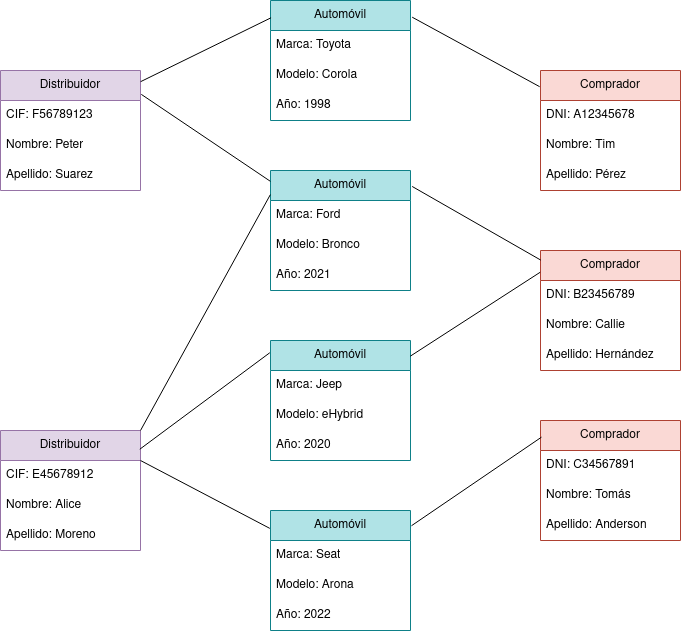

The diagram above was exported from draw.io. Its source (the exported page's mxGraphModel, read from the mxfile embedded in the PNG):
<mxGraphModel dx="1729" dy="799" grid="1" gridSize="10" guides="1" tooltips="1" connect="1" arrows="1" fold="1" page="1" pageScale="1" pageWidth="850" pageHeight="1100" math="0" shadow="0">
  <root>
    <mxCell id="0" />
    <mxCell id="1" parent="0" />
    <mxCell id="0mRZ2AEiIXRAcb0Wnyof-2" value="Automóvil" style="swimlane;fontStyle=0;childLayout=stackLayout;horizontal=1;startSize=30;horizontalStack=0;resizeParent=1;resizeParentMax=0;resizeLast=0;collapsible=1;marginBottom=0;whiteSpace=wrap;html=1;fillColor=#b0e3e6;strokeColor=#0e8088;" parent="1" vertex="1">
      <mxGeometry x="320" y="160" width="140" height="120" as="geometry" />
    </mxCell>
    <mxCell id="0mRZ2AEiIXRAcb0Wnyof-3" value="Marca: Toyota" style="text;strokeColor=none;fillColor=none;align=left;verticalAlign=middle;spacingLeft=4;spacingRight=4;overflow=hidden;points=[[0,0.5],[1,0.5]];portConstraint=eastwest;rotatable=0;whiteSpace=wrap;html=1;" parent="0mRZ2AEiIXRAcb0Wnyof-2" vertex="1">
      <mxGeometry y="30" width="140" height="30" as="geometry" />
    </mxCell>
    <mxCell id="0mRZ2AEiIXRAcb0Wnyof-4" value="Modelo: Corola" style="text;strokeColor=none;fillColor=none;align=left;verticalAlign=middle;spacingLeft=4;spacingRight=4;overflow=hidden;points=[[0,0.5],[1,0.5]];portConstraint=eastwest;rotatable=0;whiteSpace=wrap;html=1;" parent="0mRZ2AEiIXRAcb0Wnyof-2" vertex="1">
      <mxGeometry y="60" width="140" height="30" as="geometry" />
    </mxCell>
    <mxCell id="0mRZ2AEiIXRAcb0Wnyof-5" value="Año: 1998" style="text;strokeColor=none;fillColor=none;align=left;verticalAlign=middle;spacingLeft=4;spacingRight=4;overflow=hidden;points=[[0,0.5],[1,0.5]];portConstraint=eastwest;rotatable=0;whiteSpace=wrap;html=1;" parent="0mRZ2AEiIXRAcb0Wnyof-2" vertex="1">
      <mxGeometry y="90" width="140" height="30" as="geometry" />
    </mxCell>
    <mxCell id="0mRZ2AEiIXRAcb0Wnyof-6" value="Automóvil" style="swimlane;fontStyle=0;childLayout=stackLayout;horizontal=1;startSize=30;horizontalStack=0;resizeParent=1;resizeParentMax=0;resizeLast=0;collapsible=1;marginBottom=0;whiteSpace=wrap;html=1;fillColor=#b0e3e6;strokeColor=#0e8088;" parent="1" vertex="1">
      <mxGeometry x="320" y="330" width="140" height="120" as="geometry" />
    </mxCell>
    <mxCell id="0mRZ2AEiIXRAcb0Wnyof-7" value="Marca: Ford" style="text;strokeColor=none;fillColor=none;align=left;verticalAlign=middle;spacingLeft=4;spacingRight=4;overflow=hidden;points=[[0,0.5],[1,0.5]];portConstraint=eastwest;rotatable=0;whiteSpace=wrap;html=1;" parent="0mRZ2AEiIXRAcb0Wnyof-6" vertex="1">
      <mxGeometry y="30" width="140" height="30" as="geometry" />
    </mxCell>
    <mxCell id="0mRZ2AEiIXRAcb0Wnyof-8" value="Modelo: Bronco" style="text;strokeColor=none;fillColor=none;align=left;verticalAlign=middle;spacingLeft=4;spacingRight=4;overflow=hidden;points=[[0,0.5],[1,0.5]];portConstraint=eastwest;rotatable=0;whiteSpace=wrap;html=1;" parent="0mRZ2AEiIXRAcb0Wnyof-6" vertex="1">
      <mxGeometry y="60" width="140" height="30" as="geometry" />
    </mxCell>
    <mxCell id="0mRZ2AEiIXRAcb0Wnyof-9" value="Año: 2021" style="text;strokeColor=none;fillColor=none;align=left;verticalAlign=middle;spacingLeft=4;spacingRight=4;overflow=hidden;points=[[0,0.5],[1,0.5]];portConstraint=eastwest;rotatable=0;whiteSpace=wrap;html=1;" parent="0mRZ2AEiIXRAcb0Wnyof-6" vertex="1">
      <mxGeometry y="90" width="140" height="30" as="geometry" />
    </mxCell>
    <mxCell id="0mRZ2AEiIXRAcb0Wnyof-10" value="Automóvil" style="swimlane;fontStyle=0;childLayout=stackLayout;horizontal=1;startSize=30;horizontalStack=0;resizeParent=1;resizeParentMax=0;resizeLast=0;collapsible=1;marginBottom=0;whiteSpace=wrap;html=1;fillColor=#b0e3e6;strokeColor=#0e8088;" parent="1" vertex="1">
      <mxGeometry x="320" y="670" width="140" height="120" as="geometry" />
    </mxCell>
    <mxCell id="0mRZ2AEiIXRAcb0Wnyof-11" value="Marca: Seat" style="text;strokeColor=none;fillColor=none;align=left;verticalAlign=middle;spacingLeft=4;spacingRight=4;overflow=hidden;points=[[0,0.5],[1,0.5]];portConstraint=eastwest;rotatable=0;whiteSpace=wrap;html=1;" parent="0mRZ2AEiIXRAcb0Wnyof-10" vertex="1">
      <mxGeometry y="30" width="140" height="30" as="geometry" />
    </mxCell>
    <mxCell id="0mRZ2AEiIXRAcb0Wnyof-12" value="Modelo: Arona" style="text;strokeColor=none;fillColor=none;align=left;verticalAlign=middle;spacingLeft=4;spacingRight=4;overflow=hidden;points=[[0,0.5],[1,0.5]];portConstraint=eastwest;rotatable=0;whiteSpace=wrap;html=1;" parent="0mRZ2AEiIXRAcb0Wnyof-10" vertex="1">
      <mxGeometry y="60" width="140" height="30" as="geometry" />
    </mxCell>
    <mxCell id="0mRZ2AEiIXRAcb0Wnyof-13" value="Año: 2022" style="text;strokeColor=none;fillColor=none;align=left;verticalAlign=middle;spacingLeft=4;spacingRight=4;overflow=hidden;points=[[0,0.5],[1,0.5]];portConstraint=eastwest;rotatable=0;whiteSpace=wrap;html=1;" parent="0mRZ2AEiIXRAcb0Wnyof-10" vertex="1">
      <mxGeometry y="90" width="140" height="30" as="geometry" />
    </mxCell>
    <mxCell id="0mRZ2AEiIXRAcb0Wnyof-14" value="Automóvil" style="swimlane;fontStyle=0;childLayout=stackLayout;horizontal=1;startSize=30;horizontalStack=0;resizeParent=1;resizeParentMax=0;resizeLast=0;collapsible=1;marginBottom=0;whiteSpace=wrap;html=1;fillColor=#b0e3e6;strokeColor=#0e8088;" parent="1" vertex="1">
      <mxGeometry x="320" y="500" width="140" height="120" as="geometry" />
    </mxCell>
    <mxCell id="0mRZ2AEiIXRAcb0Wnyof-15" value="Marca: Jeep" style="text;strokeColor=none;fillColor=none;align=left;verticalAlign=middle;spacingLeft=4;spacingRight=4;overflow=hidden;points=[[0,0.5],[1,0.5]];portConstraint=eastwest;rotatable=0;whiteSpace=wrap;html=1;" parent="0mRZ2AEiIXRAcb0Wnyof-14" vertex="1">
      <mxGeometry y="30" width="140" height="30" as="geometry" />
    </mxCell>
    <mxCell id="0mRZ2AEiIXRAcb0Wnyof-16" value="Modelo: eHybrid" style="text;strokeColor=none;fillColor=none;align=left;verticalAlign=middle;spacingLeft=4;spacingRight=4;overflow=hidden;points=[[0,0.5],[1,0.5]];portConstraint=eastwest;rotatable=0;whiteSpace=wrap;html=1;" parent="0mRZ2AEiIXRAcb0Wnyof-14" vertex="1">
      <mxGeometry y="60" width="140" height="30" as="geometry" />
    </mxCell>
    <mxCell id="0mRZ2AEiIXRAcb0Wnyof-17" value="Año: 2020" style="text;strokeColor=none;fillColor=none;align=left;verticalAlign=middle;spacingLeft=4;spacingRight=4;overflow=hidden;points=[[0,0.5],[1,0.5]];portConstraint=eastwest;rotatable=0;whiteSpace=wrap;html=1;" parent="0mRZ2AEiIXRAcb0Wnyof-14" vertex="1">
      <mxGeometry y="90" width="140" height="30" as="geometry" />
    </mxCell>
    <mxCell id="0mRZ2AEiIXRAcb0Wnyof-18" value="Comprador" style="swimlane;fontStyle=0;childLayout=stackLayout;horizontal=1;startSize=30;horizontalStack=0;resizeParent=1;resizeParentMax=0;resizeLast=0;collapsible=1;marginBottom=0;whiteSpace=wrap;html=1;fillColor=#fad9d5;strokeColor=#ae4132;" parent="1" vertex="1">
      <mxGeometry x="590" y="230" width="140" height="120" as="geometry" />
    </mxCell>
    <mxCell id="0mRZ2AEiIXRAcb0Wnyof-19" value="DNI: A12345678" style="text;strokeColor=none;fillColor=none;align=left;verticalAlign=middle;spacingLeft=4;spacingRight=4;overflow=hidden;points=[[0,0.5],[1,0.5]];portConstraint=eastwest;rotatable=0;whiteSpace=wrap;html=1;" parent="0mRZ2AEiIXRAcb0Wnyof-18" vertex="1">
      <mxGeometry y="30" width="140" height="30" as="geometry" />
    </mxCell>
    <mxCell id="0mRZ2AEiIXRAcb0Wnyof-20" value="Nombre: Tim" style="text;strokeColor=none;fillColor=none;align=left;verticalAlign=middle;spacingLeft=4;spacingRight=4;overflow=hidden;points=[[0,0.5],[1,0.5]];portConstraint=eastwest;rotatable=0;whiteSpace=wrap;html=1;" parent="0mRZ2AEiIXRAcb0Wnyof-18" vertex="1">
      <mxGeometry y="60" width="140" height="30" as="geometry" />
    </mxCell>
    <mxCell id="0mRZ2AEiIXRAcb0Wnyof-21" value="Apellido: Pérez" style="text;strokeColor=none;fillColor=none;align=left;verticalAlign=middle;spacingLeft=4;spacingRight=4;overflow=hidden;points=[[0,0.5],[1,0.5]];portConstraint=eastwest;rotatable=0;whiteSpace=wrap;html=1;" parent="0mRZ2AEiIXRAcb0Wnyof-18" vertex="1">
      <mxGeometry y="90" width="140" height="30" as="geometry" />
    </mxCell>
    <mxCell id="IXvNVvQomSC4W-00Lj-0-1" value="Comprador" style="swimlane;fontStyle=0;childLayout=stackLayout;horizontal=1;startSize=30;horizontalStack=0;resizeParent=1;resizeParentMax=0;resizeLast=0;collapsible=1;marginBottom=0;whiteSpace=wrap;html=1;fillColor=#fad9d5;strokeColor=#ae4132;" vertex="1" parent="1">
      <mxGeometry x="590" y="410" width="140" height="120" as="geometry" />
    </mxCell>
    <mxCell id="IXvNVvQomSC4W-00Lj-0-2" value="DNI: B23456789" style="text;strokeColor=none;fillColor=none;align=left;verticalAlign=middle;spacingLeft=4;spacingRight=4;overflow=hidden;points=[[0,0.5],[1,0.5]];portConstraint=eastwest;rotatable=0;whiteSpace=wrap;html=1;" vertex="1" parent="IXvNVvQomSC4W-00Lj-0-1">
      <mxGeometry y="30" width="140" height="30" as="geometry" />
    </mxCell>
    <mxCell id="IXvNVvQomSC4W-00Lj-0-3" value="Nombre: Callie" style="text;strokeColor=none;fillColor=none;align=left;verticalAlign=middle;spacingLeft=4;spacingRight=4;overflow=hidden;points=[[0,0.5],[1,0.5]];portConstraint=eastwest;rotatable=0;whiteSpace=wrap;html=1;" vertex="1" parent="IXvNVvQomSC4W-00Lj-0-1">
      <mxGeometry y="60" width="140" height="30" as="geometry" />
    </mxCell>
    <mxCell id="IXvNVvQomSC4W-00Lj-0-4" value="Apellido: Hernández" style="text;strokeColor=none;fillColor=none;align=left;verticalAlign=middle;spacingLeft=4;spacingRight=4;overflow=hidden;points=[[0,0.5],[1,0.5]];portConstraint=eastwest;rotatable=0;whiteSpace=wrap;html=1;" vertex="1" parent="IXvNVvQomSC4W-00Lj-0-1">
      <mxGeometry y="90" width="140" height="30" as="geometry" />
    </mxCell>
    <mxCell id="IXvNVvQomSC4W-00Lj-0-5" value="Comprador" style="swimlane;fontStyle=0;childLayout=stackLayout;horizontal=1;startSize=30;horizontalStack=0;resizeParent=1;resizeParentMax=0;resizeLast=0;collapsible=1;marginBottom=0;whiteSpace=wrap;html=1;fillColor=#fad9d5;strokeColor=#ae4132;" vertex="1" parent="1">
      <mxGeometry x="590" y="580" width="140" height="120" as="geometry" />
    </mxCell>
    <mxCell id="IXvNVvQomSC4W-00Lj-0-6" value="DNI: C34567891" style="text;strokeColor=none;fillColor=none;align=left;verticalAlign=middle;spacingLeft=4;spacingRight=4;overflow=hidden;points=[[0,0.5],[1,0.5]];portConstraint=eastwest;rotatable=0;whiteSpace=wrap;html=1;" vertex="1" parent="IXvNVvQomSC4W-00Lj-0-5">
      <mxGeometry y="30" width="140" height="30" as="geometry" />
    </mxCell>
    <mxCell id="IXvNVvQomSC4W-00Lj-0-7" value="Nombre: Tomás" style="text;strokeColor=none;fillColor=none;align=left;verticalAlign=middle;spacingLeft=4;spacingRight=4;overflow=hidden;points=[[0,0.5],[1,0.5]];portConstraint=eastwest;rotatable=0;whiteSpace=wrap;html=1;" vertex="1" parent="IXvNVvQomSC4W-00Lj-0-5">
      <mxGeometry y="60" width="140" height="30" as="geometry" />
    </mxCell>
    <mxCell id="IXvNVvQomSC4W-00Lj-0-8" value="Apellido: Anderson" style="text;strokeColor=none;fillColor=none;align=left;verticalAlign=middle;spacingLeft=4;spacingRight=4;overflow=hidden;points=[[0,0.5],[1,0.5]];portConstraint=eastwest;rotatable=0;whiteSpace=wrap;html=1;" vertex="1" parent="IXvNVvQomSC4W-00Lj-0-5">
      <mxGeometry y="90" width="140" height="30" as="geometry" />
    </mxCell>
    <mxCell id="IXvNVvQomSC4W-00Lj-0-9" value="Distribuidor" style="swimlane;fontStyle=0;childLayout=stackLayout;horizontal=1;startSize=30;horizontalStack=0;resizeParent=1;resizeParentMax=0;resizeLast=0;collapsible=1;marginBottom=0;whiteSpace=wrap;html=1;fillColor=#e1d5e7;strokeColor=#9673a6;" vertex="1" parent="1">
      <mxGeometry x="50" y="230" width="140" height="120" as="geometry" />
    </mxCell>
    <mxCell id="IXvNVvQomSC4W-00Lj-0-10" value="CIF: F56789123" style="text;strokeColor=none;fillColor=none;align=left;verticalAlign=middle;spacingLeft=4;spacingRight=4;overflow=hidden;points=[[0,0.5],[1,0.5]];portConstraint=eastwest;rotatable=0;whiteSpace=wrap;html=1;" vertex="1" parent="IXvNVvQomSC4W-00Lj-0-9">
      <mxGeometry y="30" width="140" height="30" as="geometry" />
    </mxCell>
    <mxCell id="IXvNVvQomSC4W-00Lj-0-11" value="Nombre: Peter" style="text;strokeColor=none;fillColor=none;align=left;verticalAlign=middle;spacingLeft=4;spacingRight=4;overflow=hidden;points=[[0,0.5],[1,0.5]];portConstraint=eastwest;rotatable=0;whiteSpace=wrap;html=1;" vertex="1" parent="IXvNVvQomSC4W-00Lj-0-9">
      <mxGeometry y="60" width="140" height="30" as="geometry" />
    </mxCell>
    <mxCell id="IXvNVvQomSC4W-00Lj-0-12" value="Apellido: Suarez" style="text;strokeColor=none;fillColor=none;align=left;verticalAlign=middle;spacingLeft=4;spacingRight=4;overflow=hidden;points=[[0,0.5],[1,0.5]];portConstraint=eastwest;rotatable=0;whiteSpace=wrap;html=1;" vertex="1" parent="IXvNVvQomSC4W-00Lj-0-9">
      <mxGeometry y="90" width="140" height="30" as="geometry" />
    </mxCell>
    <mxCell id="IXvNVvQomSC4W-00Lj-0-13" value="Distribuidor" style="swimlane;fontStyle=0;childLayout=stackLayout;horizontal=1;startSize=30;horizontalStack=0;resizeParent=1;resizeParentMax=0;resizeLast=0;collapsible=1;marginBottom=0;whiteSpace=wrap;html=1;fillColor=#e1d5e7;strokeColor=#9673a6;" vertex="1" parent="1">
      <mxGeometry x="50" y="590" width="140" height="120" as="geometry" />
    </mxCell>
    <mxCell id="IXvNVvQomSC4W-00Lj-0-14" value="CIF: E45678912" style="text;strokeColor=none;fillColor=none;align=left;verticalAlign=middle;spacingLeft=4;spacingRight=4;overflow=hidden;points=[[0,0.5],[1,0.5]];portConstraint=eastwest;rotatable=0;whiteSpace=wrap;html=1;" vertex="1" parent="IXvNVvQomSC4W-00Lj-0-13">
      <mxGeometry y="30" width="140" height="30" as="geometry" />
    </mxCell>
    <mxCell id="IXvNVvQomSC4W-00Lj-0-15" value="Nombre: Alice" style="text;strokeColor=none;fillColor=none;align=left;verticalAlign=middle;spacingLeft=4;spacingRight=4;overflow=hidden;points=[[0,0.5],[1,0.5]];portConstraint=eastwest;rotatable=0;whiteSpace=wrap;html=1;" vertex="1" parent="IXvNVvQomSC4W-00Lj-0-13">
      <mxGeometry y="60" width="140" height="30" as="geometry" />
    </mxCell>
    <mxCell id="IXvNVvQomSC4W-00Lj-0-16" value="Apellido: Moreno" style="text;strokeColor=none;fillColor=none;align=left;verticalAlign=middle;spacingLeft=4;spacingRight=4;overflow=hidden;points=[[0,0.5],[1,0.5]];portConstraint=eastwest;rotatable=0;whiteSpace=wrap;html=1;" vertex="1" parent="IXvNVvQomSC4W-00Lj-0-13">
      <mxGeometry y="90" width="140" height="30" as="geometry" />
    </mxCell>
    <mxCell id="IXvNVvQomSC4W-00Lj-0-17" value="" style="endArrow=none;html=1;rounded=0;entryX=-0.005;entryY=0.102;entryDx=0;entryDy=0;entryPerimeter=0;exitX=0.995;exitY=0.156;exitDx=0;exitDy=0;exitPerimeter=0;" edge="1" parent="1" source="IXvNVvQomSC4W-00Lj-0-13" target="0mRZ2AEiIXRAcb0Wnyof-14">
      <mxGeometry width="50" height="50" relative="1" as="geometry">
        <mxPoint x="191" y="604" as="sourcePoint" />
        <mxPoint x="400" y="530" as="targetPoint" />
      </mxGeometry>
    </mxCell>
    <mxCell id="IXvNVvQomSC4W-00Lj-0-18" value="" style="endArrow=none;html=1;rounded=0;entryX=-0.005;entryY=0.149;entryDx=0;entryDy=0;entryPerimeter=0;" edge="1" parent="1" target="0mRZ2AEiIXRAcb0Wnyof-10">
      <mxGeometry width="50" height="50" relative="1" as="geometry">
        <mxPoint x="190" y="620" as="sourcePoint" />
        <mxPoint x="400" y="530" as="targetPoint" />
      </mxGeometry>
    </mxCell>
    <mxCell id="IXvNVvQomSC4W-00Lj-0-19" value="" style="endArrow=none;html=1;rounded=0;exitX=1;exitY=0;exitDx=0;exitDy=0;entryX=-0.001;entryY=0.201;entryDx=0;entryDy=0;entryPerimeter=0;" edge="1" parent="1" source="IXvNVvQomSC4W-00Lj-0-13" target="0mRZ2AEiIXRAcb0Wnyof-6">
      <mxGeometry width="50" height="50" relative="1" as="geometry">
        <mxPoint x="270" y="600" as="sourcePoint" />
        <mxPoint x="320" y="550" as="targetPoint" />
      </mxGeometry>
    </mxCell>
    <mxCell id="IXvNVvQomSC4W-00Lj-0-20" value="" style="endArrow=none;html=1;rounded=0;exitX=1.006;exitY=0.199;exitDx=0;exitDy=0;exitPerimeter=0;entryX=-0.001;entryY=0.09;entryDx=0;entryDy=0;entryPerimeter=0;" edge="1" parent="1" source="IXvNVvQomSC4W-00Lj-0-9" target="0mRZ2AEiIXRAcb0Wnyof-6">
      <mxGeometry width="50" height="50" relative="1" as="geometry">
        <mxPoint x="290" y="330" as="sourcePoint" />
        <mxPoint x="340" y="280" as="targetPoint" />
      </mxGeometry>
    </mxCell>
    <mxCell id="IXvNVvQomSC4W-00Lj-0-21" value="" style="endArrow=none;html=1;rounded=0;exitX=1.001;exitY=0.093;exitDx=0;exitDy=0;exitPerimeter=0;entryX=0.004;entryY=0.144;entryDx=0;entryDy=0;entryPerimeter=0;" edge="1" parent="1" source="IXvNVvQomSC4W-00Lj-0-9" target="0mRZ2AEiIXRAcb0Wnyof-2">
      <mxGeometry width="50" height="50" relative="1" as="geometry">
        <mxPoint x="290" y="250" as="sourcePoint" />
        <mxPoint x="340" y="200" as="targetPoint" />
      </mxGeometry>
    </mxCell>
    <mxCell id="IXvNVvQomSC4W-00Lj-0-22" value="" style="endArrow=none;html=1;rounded=0;exitX=1.012;exitY=0.139;exitDx=0;exitDy=0;exitPerimeter=0;entryX=-0.006;entryY=0.135;entryDx=0;entryDy=0;entryPerimeter=0;" edge="1" parent="1" source="0mRZ2AEiIXRAcb0Wnyof-2" target="0mRZ2AEiIXRAcb0Wnyof-18">
      <mxGeometry width="50" height="50" relative="1" as="geometry">
        <mxPoint x="500" y="370" as="sourcePoint" />
        <mxPoint x="550" y="320" as="targetPoint" />
      </mxGeometry>
    </mxCell>
    <mxCell id="IXvNVvQomSC4W-00Lj-0-23" value="" style="endArrow=none;html=1;rounded=0;entryX=0.002;entryY=0.08;entryDx=0;entryDy=0;entryPerimeter=0;exitX=1.012;exitY=0.133;exitDx=0;exitDy=0;exitPerimeter=0;" edge="1" parent="1" source="0mRZ2AEiIXRAcb0Wnyof-6" target="IXvNVvQomSC4W-00Lj-0-1">
      <mxGeometry width="50" height="50" relative="1" as="geometry">
        <mxPoint x="500" y="370" as="sourcePoint" />
        <mxPoint x="550" y="320" as="targetPoint" />
      </mxGeometry>
    </mxCell>
    <mxCell id="IXvNVvQomSC4W-00Lj-0-24" value="" style="endArrow=none;html=1;rounded=0;exitX=1.007;exitY=0.127;exitDx=0;exitDy=0;exitPerimeter=0;entryX=0.007;entryY=0.139;entryDx=0;entryDy=0;entryPerimeter=0;" edge="1" parent="1" source="0mRZ2AEiIXRAcb0Wnyof-10" target="IXvNVvQomSC4W-00Lj-0-5">
      <mxGeometry width="50" height="50" relative="1" as="geometry">
        <mxPoint x="520" y="670" as="sourcePoint" />
        <mxPoint x="570" y="620" as="targetPoint" />
      </mxGeometry>
    </mxCell>
    <mxCell id="IXvNVvQomSC4W-00Lj-0-25" value="" style="endArrow=none;html=1;rounded=0;entryX=-0.002;entryY=0.181;entryDx=0;entryDy=0;entryPerimeter=0;exitX=0.998;exitY=0.131;exitDx=0;exitDy=0;exitPerimeter=0;" edge="1" parent="1" source="0mRZ2AEiIXRAcb0Wnyof-14" target="IXvNVvQomSC4W-00Lj-0-1">
      <mxGeometry width="50" height="50" relative="1" as="geometry">
        <mxPoint x="520" y="540" as="sourcePoint" />
        <mxPoint x="570" y="490" as="targetPoint" />
      </mxGeometry>
    </mxCell>
  </root>
</mxGraphModel>